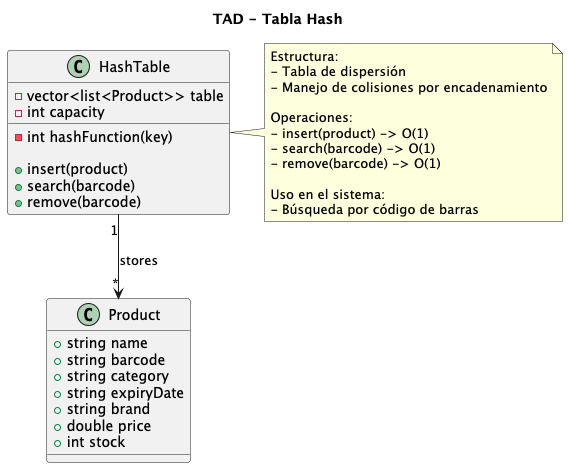

The diagram above was rendered by PlantUML. Its source (embedded in the PNG):
@startuml

title TAD - Tabla Hash

class HashTable {
  -vector<list<Product>> table
  -int capacity
  -int hashFunction(key)

  +insert(product)
  +search(barcode)
  +remove(barcode)
}

class Product {
  +string name
  +string barcode
  +string category
  +string expiryDate
  +string brand
  +double price
  +int stock
}

HashTable "1" --> "*" Product : stores

note right of HashTable
Estructura:
- Tabla de dispersión
- Manejo de colisiones por encadenamiento

Operaciones:
- insert(product) -> O(1)
- search(barcode) -> O(1)
- remove(barcode) -> O(1)

Uso en el sistema:
- Búsqueda por código de barras
end note

@enduml